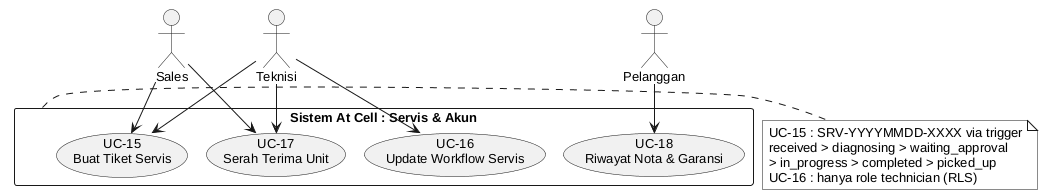

The diagram above was rendered by PlantUML. Its source (embedded in the PNG):
@startuml UC04-Servis
' EA - Modul Servis & Akun Pelanggan
!pragma layout smetana
skinparam backgroundColor white
skinparam shadowing false
skinparam monochrome true
skinparam defaultFontName SansSerif
skinparam defaultFontSize 13
skinparam packageStyle rectangle

actor "Sales" as Sales
actor "Teknisi" as Teknisi
actor "Pelanggan" as Pelanggan

rectangle "Sistem At Cell : Servis & Akun" as Sys {
  usecase "UC-15\nBuat Tiket Servis" as UC15
  usecase "UC-16\nUpdate Workflow Servis" as UC16
  usecase "UC-17\nSerah Terima Unit" as UC17
  usecase "UC-18\nRiwayat Nota & Garansi" as UC18
}

Sales --> UC15
Teknisi --> UC15
Teknisi --> UC16
Teknisi --> UC17
Sales --> UC17
Pelanggan --> UC18

note right of Sys
  UC-15 : SRV-YYYYMMDD-XXXX via trigger
  received > diagnosing > waiting_approval
  > in_progress > completed > picked_up
  UC-16 : hanya role technician (RLS)
end note
@enduml